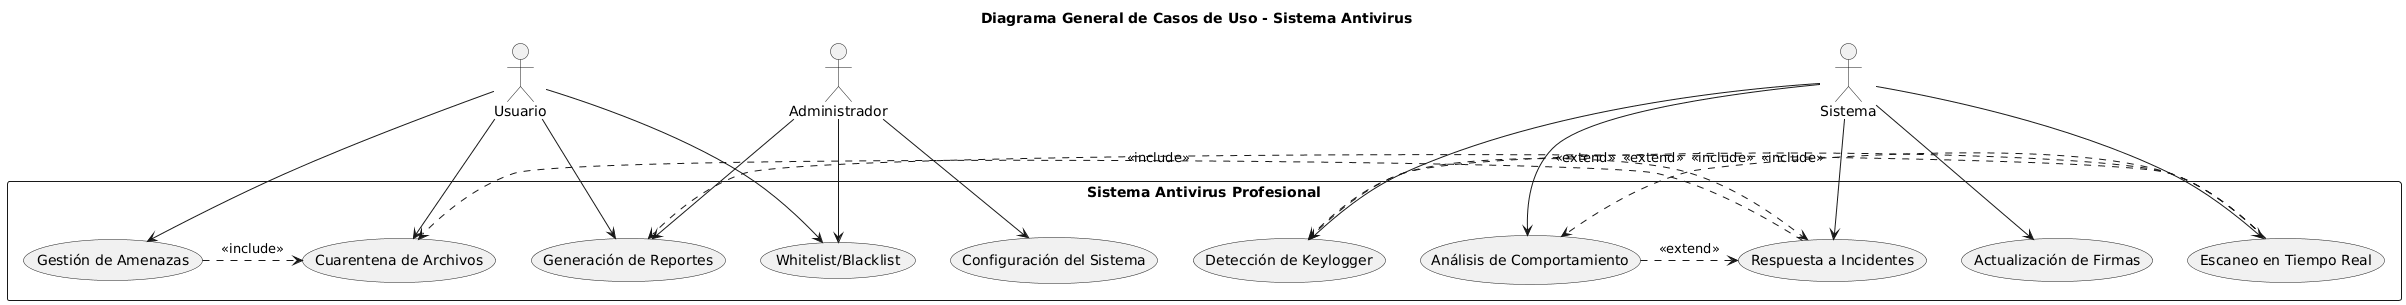

The diagram above was rendered by PlantUML. Its source (embedded in the PNG):
@startuml
!define ICONURL https://raw.githubusercontent.com/tupadr3/plantuml-icon-font-sprites/master
!includeurl ICONURL/common.puml
!includeurl ICONURL/font-awesome-5/shield_alt.puml
!includeurl ICONURL/font-awesome-5/user.puml
!includeurl ICONURL/font-awesome-5/cog.puml

title Diagrama General de Casos de Uso - Sistema Antivirus

' Actores
:Usuario: as usuario
:Administrador: as admin
:Sistema: as sistema

' Casos de uso principales
rectangle "Sistema Antivirus Profesional" {
    
    ' Protección Core
    (Escaneo en Tiempo Real) as scan
    (Detección de Keylogger) as keylogger
    (Análisis de Comportamiento) as behavior
    (Respuesta a Incidentes) as response
    
    ' Gestión de Amenazas
    (Cuarentena de Archivos) as quarantine
    (Gestión de Amenazas) as threats
    (Whitelist/Blacklist) as lists
    
    ' Administración
    (Configuración del Sistema) as config
    (Actualización de Firmas) as updates
    (Generación de Reportes) as reports
}

' Relaciones Usuario
usuario --> threats
usuario --> quarantine
usuario --> lists
usuario --> reports

' Relaciones Administrador
admin --> config
admin --> reports
admin --> lists

' Relaciones Sistema
sistema --> scan
sistema --> keylogger
sistema --> behavior
sistema --> response
sistema --> updates

' Inclusiones
scan .> keylogger : <<include>>
scan .> behavior : <<include>>
threats .> quarantine : <<include>>
response .> quarantine : <<include>>

' Extensiones
keylogger .> response : <<extend>>
behavior .> response : <<extend>>
scan .> reports : <<extend>>
@enduml